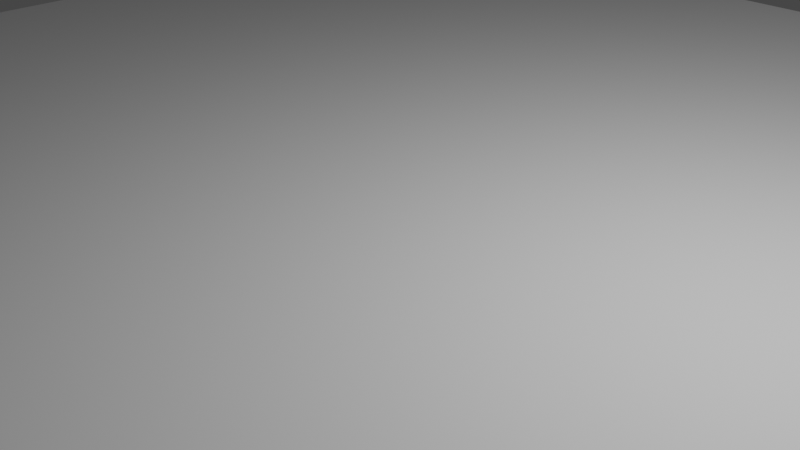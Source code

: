 # Source: grid.blend  (saved by Blender 2.90.8; exported with 4.5.12 LTS)
import bpy
from mathutils import Matrix  # noqa: F401  (used for matrix-valued properties, if any)

bpy.ops.wm.read_factory_settings(use_empty=True)
scene = bpy.context.scene
scene.name = 'Scene'

# ---- collections
col_collection = bpy.data.collections.new('Collection'); scene.collection.children.link(col_collection)

# ---- world
world_world = bpy.data.worlds.new('World'); scene.world = world_world
world_world.use_nodes = True; world_world.node_tree.nodes.clear()
_N = world_world.node_tree.nodes; _L = world_world.node_tree.links
n0 = _N.new('ShaderNodeOutputWorld'); n0.name = 'World Output'; n0.location = (300, 300)
n1 = _N.new('ShaderNodeBackground'); n1.name = 'Background'; n1.location = (10, 300)
n1.inputs[0].default_value = (0.05088, 0.05088, 0.05088, 1.0)
_L.new(n1.outputs[0], n0.inputs[0])
n0.is_active_output = True
world_world.color = (0.05088, 0.05088, 0.05088)
world_world.use_sun_shadow = False
world_world.sun_shadow_jitter_overblur = 0.0

# ---- cameras
cam_camera = bpy.data.cameras.new('Camera')
cam_camera.clip_end = 100.0
cam_camera.ortho_scale = 7.314

# ---- lights
light_light = bpy.data.lights.new('Light', 'POINT')
light_light.transmission_factor = 0.0
light_light.energy = 1000.0
light_light.shadow_soft_size = 0.1
light_light.shadow_maximum_resolution = 0.006
light_light.use_absolute_resolution = True

# ---- meshes
me_plane_001 = bpy.data.meshes.new('Plane.001')
me_plane_001.from_pydata([(-1.0, -1.0, 0.0), (1.0, -1.0, 0.0), (-1.0, 1.0, 0.0), (1.0, 1.0, 0.0), (-1.0, 0.0, 0.0), (0.0, -1.0, 0.0), (1.0, 0.0, 0.0), (0.0, 1.0, 0.0), (0.0, 0.0, 0.0)], [], [(8, 6, 3, 7), (4, 8, 7, 2), (0, 5, 8, 4), (5, 1, 6, 8)])
_uv = me_plane_001.uv_layers.new(name='UVMap')
_uv.uv.foreach_set('vector', [-0.001953, -0.001465, -0.001784, -0.001465, -0.001784, -0.001296, -0.001953, -0.001296, -0.0001691, 1.0, 5.891e-08, 1.0, 5.891e-08, 1.001, -0.0001691, 1.001, -0.002122, -0.001634, -0.001953, -0.001634, -0.001953, -0.001465, -0.002122, -0.001465, 5.891e-08, 1.0, 0.0001692, 1.0, 0.0001692, 1.0, 5.891e-08, 1.0])
me_plane_001.use_remesh_fix_poles = True
me_plane_001.use_remesh_preserve_attributes = False
me_plane_001.use_mirror_vertex_groups = False
me_plane_001.update()

# ---- objects
ob_light = bpy.data.objects.new('Light', light_light)
ob_camera = bpy.data.objects.new('Camera', cam_camera)
ob_plane = bpy.data.objects.new('Plane', me_plane_001)

# ---- transforms, parenting, visibility, modifiers, constraints
ob_light.location = (4.076, 1.005, 5.904)
ob_light.rotation_euler = (0.6503, 0.05522, 1.866)
ob_light.lock_rotations_4d = False
ob_light.empty_display_type = 'ARROWS'
ob_light.color = (0.0, 0.0, 0.0, 0.0)
ob_light.lineart.crease_threshold = 0.0
ob_camera.location = (7.359, -6.926, 4.958)
ob_camera.rotation_euler = (1.109, 0.0, 0.8149)
ob_camera.lock_rotations_4d = False
ob_camera.empty_display_type = 'ARROWS'
ob_camera.color = (0.0, 0.0, 0.0, 0.0)
ob_camera.display_type = 'WIRE'
ob_camera.lineart.crease_threshold = 0.0
ob_plane.location = (-9.0, -9.0, 0.0)
ob_plane.lineart.crease_threshold = 0.0
_m = ob_plane.modifiers.new('Array', 'ARRAY')
_m.count = 10
_m.constant_offset_displace = (0.0, 0.0, 0.0)
_m.relative_offset_displace = (0.0, 1.0, 0.0)
_m = ob_plane.modifiers.new('Array.001', 'ARRAY')
_m.count = 10
_m.constant_offset_displace = (0.0, 0.0, 0.0)

# ---- collection membership
col_collection.objects.link(ob_light)
col_collection.objects.link(ob_camera)
col_collection.objects.link(ob_plane)

# ---- scene / render settings (as saved in the file)
scene.camera = ob_camera
scene.frame_start = 1; scene.frame_end = 250; scene.frame_set(1)
scene.render.engine = 'BLENDER_EEVEE_NEXT'
scene.cycles.use_denoising = False
scene.cycles.samples = 128
scene.cycles.sampling_pattern = 'TABULATED_SOBOL'
scene.cycles.use_adaptive_sampling = False
scene.cycles.use_light_tree = False
scene.view_settings.view_transform = 'Filmic'
bpy.context.view_layer.update()

